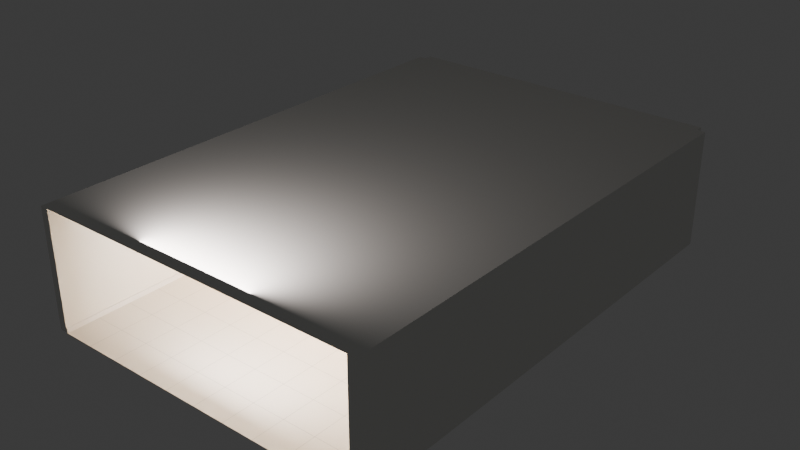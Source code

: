 # Source: laundromat.blend  (saved by Blender 5.2.45; exported with 4.5.12 LTS)
import bpy
from mathutils import Matrix  # noqa: F401  (used for matrix-valued properties, if any)

bpy.ops.wm.read_factory_settings(use_empty=True)
scene = bpy.context.scene
scene.name = 'Scene'

# ---- collections
col_collection = bpy.data.collections.new('Collection'); scene.collection.children.link(col_collection)

# ---- materials (node trees are filled in below, after node groups)
mat_floor_tile_mat_material = bpy.data.materials.new('Floor_Tile_Mat_Material')
mat_grout_grey_mat_material = bpy.data.materials.new('Grout_Grey_Mat_Material')
mat_arch_whitepaint_material = bpy.data.materials.new('Arch_WhitePaint_Material')

# ---- material node trees
mat_floor_tile_mat_material.use_nodes = True; mat_floor_tile_mat_material.node_tree.nodes.clear()
_N = mat_floor_tile_mat_material.node_tree.nodes; _L = mat_floor_tile_mat_material.node_tree.links
n0 = _N.new('ShaderNodeBsdfPrincipled'); n0.name = 'Principled BSDF'; n0.location = (-200, 100)
n0.inputs[0].default_value = (0.62, 0.6, 0.55, 1.0)
n0.inputs[2].default_value = 0.42
n0.inputs[10].default_value = 0.005
n1 = _N.new('ShaderNodeOutputMaterial'); n1.name = 'Material Output'; n1.location = (200, 100)
_L.new(n0.outputs[0], n1.inputs[0])
n1.is_active_output = True
mat_grout_grey_mat_material.use_nodes = True; mat_grout_grey_mat_material.node_tree.nodes.clear()
_N = mat_grout_grey_mat_material.node_tree.nodes; _L = mat_grout_grey_mat_material.node_tree.links
n0 = _N.new('ShaderNodeBsdfPrincipled'); n0.name = 'Principled BSDF'; n0.location = (-200, 100)
n0.inputs[0].default_value = (0.27, 0.27, 0.26, 1.0)
n0.inputs[2].default_value = 0.75
n0.inputs[10].default_value = 0.005
n1 = _N.new('ShaderNodeOutputMaterial'); n1.name = 'Material Output'; n1.location = (200, 100)
_L.new(n0.outputs[0], n1.inputs[0])
n1.is_active_output = True
mat_arch_whitepaint_material.use_nodes = True; mat_arch_whitepaint_material.node_tree.nodes.clear()
_N = mat_arch_whitepaint_material.node_tree.nodes; _L = mat_arch_whitepaint_material.node_tree.links
n0 = _N.new('ShaderNodeBsdfPrincipled'); n0.name = 'Principled BSDF'; n0.location = (-200, 100)
n0.inputs[0].default_value = (0.82, 0.82, 0.78, 1.0)
n0.inputs[2].default_value = 0.85
n0.inputs[10].default_value = 0.005
n1 = _N.new('ShaderNodeOutputMaterial'); n1.name = 'Material Output'; n1.location = (200, 100)
_L.new(n0.outputs[0], n1.inputs[0])
n1.is_active_output = True

# ---- world
world_world = bpy.data.worlds.new('World'); scene.world = world_world
world_world.use_nodes = True; world_world.node_tree.nodes.clear()
_N = world_world.node_tree.nodes; _L = world_world.node_tree.links
n0 = _N.new('ShaderNodeOutputWorld'); n0.name = 'World Output'; n0.location = (200, 100)
n1 = _N.new('ShaderNodeBackground'); n1.name = 'Background'; n1.location = (-200, 100)
n1.inputs[0].default_value = (0.05088, 0.05088, 0.05088, 1.0)
_L.new(n1.outputs[0], n0.inputs[0])
n0.is_active_output = True
world_world.color = (0.05088, 0.05088, 0.05088)
world_world.sun_shadow_jitter_overblur = 0.0

# ---- cameras
cam_camera_hero_camera = bpy.data.cameras.new('Camera_Hero_Camera')
cam_camera_hero_camera.lens = 40.0
cam_camera_hero_camera.dof.use_dof = True
cam_camera_hero_camera.dof.focus_distance = 7.0
cam_camera_hero_camera.dof.aperture_fstop = 5.6

# ---- lights
light_light_daylight_light = bpy.data.lights.new('Light_Daylight_Light', 'AREA')
light_light_daylight_light.use_temperature = True
light_light_daylight_light.temperature = 6000.0
light_light_daylight_light.energy = 700.0
light_light_daylight_light.size = 3.0
light_light_ceiling_01_light = bpy.data.lights.new('Light_Ceiling_01_Light', 'AREA')
light_light_ceiling_01_light.use_temperature = True
light_light_ceiling_01_light.temperature = 4000.0
light_light_ceiling_01_light.energy = 280.0
light_light_ceiling_01_light.size = 2.6
light_light_ceiling_02_light = bpy.data.lights.new('Light_Ceiling_02_Light', 'AREA')
light_light_ceiling_02_light.use_temperature = True
light_light_ceiling_02_light.temperature = 4000.0
light_light_ceiling_02_light.energy = 280.0
light_light_ceiling_02_light.size = 2.6
light_light_ceiling_03_light = bpy.data.lights.new('Light_Ceiling_03_Light', 'AREA')
light_light_ceiling_03_light.use_temperature = True
light_light_ceiling_03_light.temperature = 4000.0
light_light_ceiling_03_light.energy = 180.0
light_light_ceiling_03_light.size = 2.4

# ---- meshes
me_floor_tile_mesh = bpy.data.meshes.new('Floor_Tile_Mesh')
me_floor_tile_mesh.from_pydata([(-1.0, -1.0, 0.0), (1.0, -1.0, 0.0), (1.0, 1.0, 0.0), (-1.0, 1.0, 0.0)], [], [(0, 1, 2, 3)])
me_floor_tile_mesh.materials.append(mat_floor_tile_mat_material)
me_floor_tile_mesh.update()
me_floor_grout_mesh = bpy.data.meshes.new('Floor_Grout_Mesh')
me_floor_grout_mesh.from_pydata([(-3.203, -6.0, 0.002), (-3.197, -6.0, 0.002), (-3.197, 6.0, 0.002), (-3.203, 6.0, 0.002), (-2.403, -6.0, 0.002), (-2.397, -6.0, 0.002), (-2.397, 6.0, 0.002), (-2.403, 6.0, 0.002), (-1.603, -6.0, 0.002), (-1.597, -6.0, 0.002), (-1.597, 6.0, 0.002), (-1.603, 6.0, 0.002), (-0.803, -6.0, 0.002), (-0.797, -6.0, 0.002), (-0.797, 6.0, 0.002), (-0.803, 6.0, 0.002), (-0.003, -6.0, 0.002), (0.003, -6.0, 0.002), (0.003, 6.0, 0.002), (-0.003, 6.0, 0.002), (0.797, -6.0, 0.002), (0.803, -6.0, 0.002), (0.803, 6.0, 0.002), (0.797, 6.0, 0.002), (1.597, -6.0, 0.002), (1.603, -6.0, 0.002), (1.603, 6.0, 0.002), (1.597, 6.0, 0.002), (2.397, -6.0, 0.002), (2.403, -6.0, 0.002), (2.403, 6.0, 0.002), (2.397, 6.0, 0.002), (3.197, -6.0, 0.002), (3.203, -6.0, 0.002), (3.203, 6.0, 0.002), (3.197, 6.0, 0.002), (-4.0, -5.203, 0.002), (4.0, -5.203, 0.002), (4.0, -5.197, 0.002), (-4.0, -5.197, 0.002), (-4.0, -4.403, 0.002), (4.0, -4.403, 0.002), (4.0, -4.397, 0.002), (-4.0, -4.397, 0.002), (-4.0, -3.603, 0.002), (4.0, -3.603, 0.002), (4.0, -3.597, 0.002), (-4.0, -3.597, 0.002), (-4.0, -2.803, 0.002), (4.0, -2.803, 0.002), (4.0, -2.797, 0.002), (-4.0, -2.797, 0.002), (-4.0, -2.003, 0.002), (4.0, -2.003, 0.002), (4.0, -1.997, 0.002), (-4.0, -1.997, 0.002), (-4.0, -1.203, 0.002), (4.0, -1.203, 0.002), (4.0, -1.197, 0.002), (-4.0, -1.197, 0.002), (-4.0, -0.403, 0.002), (4.0, -0.403, 0.002), (4.0, -0.397, 0.002), (-4.0, -0.397, 0.002), (-4.0, 0.397, 0.002), (4.0, 0.397, 0.002), (4.0, 0.403, 0.002), (-4.0, 0.403, 0.002), (-4.0, 1.197, 0.002), (4.0, 1.197, 0.002), (4.0, 1.203, 0.002), (-4.0, 1.203, 0.002), (-4.0, 1.997, 0.002), (4.0, 1.997, 0.002), (4.0, 2.003, 0.002), (-4.0, 2.003, 0.002), (-4.0, 2.797, 0.002), (4.0, 2.797, 0.002), (4.0, 2.803, 0.002), (-4.0, 2.803, 0.002), (-4.0, 3.597, 0.002), (4.0, 3.597, 0.002), (4.0, 3.603, 0.002), (-4.0, 3.603, 0.002), (-4.0, 4.397, 0.002), (4.0, 4.397, 0.002), (4.0, 4.403, 0.002), (-4.0, 4.403, 0.002), (-4.0, 5.197, 0.002), (4.0, 5.197, 0.002), (4.0, 5.203, 0.002), (-4.0, 5.203, 0.002)], [], [(0, 1, 2, 3), (4, 5, 6, 7), (8, 9, 10, 11), (12, 13, 14, 15), (16, 17, 18, 19), (20, 21, 22, 23), (24, 25, 26, 27), (28, 29, 30, 31), (32, 33, 34, 35), (36, 37, 38, 39), (40, 41, 42, 43), (44, 45, 46, 47), (48, 49, 50, 51), (52, 53, 54, 55), (56, 57, 58, 59), (60, 61, 62, 63), (64, 65, 66, 67), (68, 69, 70, 71), (72, 73, 74, 75), (76, 77, 78, 79), (80, 81, 82, 83), (84, 85, 86, 87), (88, 89, 90, 91)])
me_floor_grout_mesh.materials.append(mat_grout_grey_mat_material)
me_floor_grout_mesh.update()
me_wall_back_mesh = bpy.data.meshes.new('Wall_Back_Mesh')
me_wall_back_mesh.from_pydata([(-1.0, -1.0, -1.0), (1.0, -1.0, -1.0), (1.0, 1.0, -1.0), (-1.0, 1.0, -1.0), (-1.0, -1.0, 1.0), (1.0, -1.0, 1.0), (1.0, 1.0, 1.0), (-1.0, 1.0, 1.0)], [], [(0, 3, 2, 1), (4, 5, 6, 7), (0, 1, 5, 4), (1, 2, 6, 5), (2, 3, 7, 6), (3, 0, 4, 7)])
me_wall_back_mesh.materials.append(mat_arch_whitepaint_material)
me_wall_back_mesh.update()
me_wall_left_mesh = bpy.data.meshes.new('Wall_Left_Mesh')
me_wall_left_mesh.from_pydata([(-1.0, -1.0, -1.0), (1.0, -1.0, -1.0), (1.0, 1.0, -1.0), (-1.0, 1.0, -1.0), (-1.0, -1.0, 1.0), (1.0, -1.0, 1.0), (1.0, 1.0, 1.0), (-1.0, 1.0, 1.0)], [], [(0, 3, 2, 1), (4, 5, 6, 7), (0, 1, 5, 4), (1, 2, 6, 5), (2, 3, 7, 6), (3, 0, 4, 7)])
me_wall_left_mesh.materials.append(mat_arch_whitepaint_material)
me_wall_left_mesh.update()
me_wall_right_mesh = bpy.data.meshes.new('Wall_Right_Mesh')
me_wall_right_mesh.from_pydata([(-1.0, -1.0, -1.0), (1.0, -1.0, -1.0), (1.0, 1.0, -1.0), (-1.0, 1.0, -1.0), (-1.0, -1.0, 1.0), (1.0, -1.0, 1.0), (1.0, 1.0, 1.0), (-1.0, 1.0, 1.0)], [], [(0, 3, 2, 1), (4, 5, 6, 7), (0, 1, 5, 4), (1, 2, 6, 5), (2, 3, 7, 6), (3, 0, 4, 7)])
me_wall_right_mesh.materials.append(mat_arch_whitepaint_material)
me_wall_right_mesh.update()
me_ceiling_mesh = bpy.data.meshes.new('Ceiling_Mesh')
me_ceiling_mesh.from_pydata([(-1.0, -1.0, 0.0), (1.0, -1.0, 0.0), (1.0, 1.0, 0.0), (-1.0, 1.0, 0.0)], [], [(0, 1, 2, 3)])
me_ceiling_mesh.materials.append(mat_arch_whitepaint_material)
me_ceiling_mesh.update()
me_ceiling_grid_mesh = bpy.data.meshes.new('Ceiling_Grid_Mesh')
me_ceiling_grid_mesh.from_pydata([(-3.61, -6.0, 2.885), (-3.59, -6.0, 2.885), (-3.59, 6.0, 2.885), (-3.61, 6.0, 2.885), (-2.41, -6.0, 2.885), (-2.39, -6.0, 2.885), (-2.39, 6.0, 2.885), (-2.41, 6.0, 2.885), (-1.21, -6.0, 2.885), (-1.19, -6.0, 2.885), (-1.19, 6.0, 2.885), (-1.21, 6.0, 2.885), (-0.01, -6.0, 2.885), (0.01, -6.0, 2.885), (0.01, 6.0, 2.885), (-0.01, 6.0, 2.885), (1.19, -6.0, 2.885), (1.21, -6.0, 2.885), (1.21, 6.0, 2.885), (1.19, 6.0, 2.885), (2.39, -6.0, 2.885), (2.41, -6.0, 2.885), (2.41, 6.0, 2.885), (2.39, 6.0, 2.885), (3.59, -6.0, 2.885), (3.61, -6.0, 2.885), (3.61, 6.0, 2.885), (3.59, 6.0, 2.885), (-4.0, -5.41, 2.885), (4.0, -5.41, 2.885), (4.0, -5.39, 2.885), (-4.0, -5.39, 2.885), (-4.0, -4.81, 2.885), (4.0, -4.81, 2.885), (4.0, -4.79, 2.885), (-4.0, -4.79, 2.885), (-4.0, -4.21, 2.885), (4.0, -4.21, 2.885), (4.0, -4.19, 2.885), (-4.0, -4.19, 2.885), (-4.0, -3.61, 2.885), (4.0, -3.61, 2.885), (4.0, -3.59, 2.885), (-4.0, -3.59, 2.885), (-4.0, -3.01, 2.885), (4.0, -3.01, 2.885), (4.0, -2.99, 2.885), (-4.0, -2.99, 2.885), (-4.0, -2.41, 2.885), (4.0, -2.41, 2.885), (4.0, -2.39, 2.885), (-4.0, -2.39, 2.885), (-4.0, -1.81, 2.885), (4.0, -1.81, 2.885), (4.0, -1.79, 2.885), (-4.0, -1.79, 2.885), (-4.0, -1.21, 2.885), (4.0, -1.21, 2.885), (4.0, -1.19, 2.885), (-4.0, -1.19, 2.885), (-4.0, -0.61, 2.885), (4.0, -0.61, 2.885), (4.0, -0.59, 2.885), (-4.0, -0.59, 2.885), (-4.0, -0.01, 2.885), (4.0, -0.01, 2.885), (4.0, 0.01, 2.885), (-4.0, 0.01, 2.885), (-4.0, 0.59, 2.885), (4.0, 0.59, 2.885), (4.0, 0.61, 2.885), (-4.0, 0.61, 2.885), (-4.0, 1.19, 2.885), (4.0, 1.19, 2.885), (4.0, 1.21, 2.885), (-4.0, 1.21, 2.885), (-4.0, 1.79, 2.885), (4.0, 1.79, 2.885), (4.0, 1.81, 2.885), (-4.0, 1.81, 2.885), (-4.0, 2.39, 2.885), (4.0, 2.39, 2.885), (4.0, 2.41, 2.885), (-4.0, 2.41, 2.885), (-4.0, 2.99, 2.885), (4.0, 2.99, 2.885), (4.0, 3.01, 2.885), (-4.0, 3.01, 2.885), (-4.0, 3.59, 2.885), (4.0, 3.59, 2.885), (4.0, 3.61, 2.885), (-4.0, 3.61, 2.885), (-4.0, 4.19, 2.885), (4.0, 4.19, 2.885), (4.0, 4.21, 2.885), (-4.0, 4.21, 2.885), (-4.0, 4.79, 2.885), (4.0, 4.79, 2.885), (4.0, 4.81, 2.885), (-4.0, 4.81, 2.885), (-4.0, 5.39, 2.885), (4.0, 5.39, 2.885), (4.0, 5.41, 2.885), (-4.0, 5.41, 2.885)], [], [(0, 1, 2, 3), (4, 5, 6, 7), (8, 9, 10, 11), (12, 13, 14, 15), (16, 17, 18, 19), (20, 21, 22, 23), (24, 25, 26, 27), (28, 29, 30, 31), (32, 33, 34, 35), (36, 37, 38, 39), (40, 41, 42, 43), (44, 45, 46, 47), (48, 49, 50, 51), (52, 53, 54, 55), (56, 57, 58, 59), (60, 61, 62, 63), (64, 65, 66, 67), (68, 69, 70, 71), (72, 73, 74, 75), (76, 77, 78, 79), (80, 81, 82, 83), (84, 85, 86, 87), (88, 89, 90, 91), (92, 93, 94, 95), (96, 97, 98, 99), (100, 101, 102, 103)])
me_ceiling_grid_mesh.materials.append(mat_grout_grey_mat_material)
me_ceiling_grid_mesh.update()
me_ceiling_lightpanels_mesh = bpy.data.meshes.new('Ceiling_LightPanels_Mesh')
me_ceiling_lightpanels_mesh.from_pydata([(-2.95, -3.75, 2.88), (-1.85, -3.75, 2.88), (-1.85, -3.45, 2.88), (-2.95, -3.45, 2.88), (-2.95, -1.35, 2.88), (-1.85, -1.35, 2.88), (-1.85, -1.05, 2.88), (-2.95, -1.05, 2.88), (-2.95, 1.05, 2.88), (-1.85, 1.05, 2.88), (-1.85, 1.35, 2.88), (-2.95, 1.35, 2.88), (-2.95, 3.45, 2.88), (-1.85, 3.45, 2.88), (-1.85, 3.75, 2.88), (-2.95, 3.75, 2.88), (1.85, -3.75, 2.88), (2.95, -3.75, 2.88), (2.95, -3.45, 2.88), (1.85, -3.45, 2.88), (1.85, -1.35, 2.88), (2.95, -1.35, 2.88), (2.95, -1.05, 2.88), (1.85, -1.05, 2.88), (1.85, 1.05, 2.88), (2.95, 1.05, 2.88), (2.95, 1.35, 2.88), (1.85, 1.35, 2.88), (1.85, 3.45, 2.88), (2.95, 3.45, 2.88), (2.95, 3.75, 2.88), (1.85, 3.75, 2.88)], [], [(0, 1, 2, 3), (4, 5, 6, 7), (8, 9, 10, 11), (12, 13, 14, 15), (16, 17, 18, 19), (20, 21, 22, 23), (24, 25, 26, 27), (28, 29, 30, 31)])
me_ceiling_lightpanels_mesh.update()
me_baseboard_mesh = bpy.data.meshes.new('Baseboard_Mesh')
me_baseboard_mesh.from_pydata([(-4.0, 5.97, 0.0), (4.0, 5.97, 0.0), (4.0, 5.99, 0.0), (-4.0, 5.99, 0.0), (-4.0, 5.97, 0.12), (4.0, 5.97, 0.12), (4.0, 5.99, 0.12), (-4.0, 5.99, 0.12), (-3.99, -6.0, 0.0), (-3.97, -6.0, 0.0), (-3.97, 6.0, 0.0), (-3.99, 6.0, 0.0), (-3.99, -6.0, 0.12), (-3.97, -6.0, 0.12), (-3.97, 6.0, 0.12), (-3.99, 6.0, 0.12), (3.97, -6.0, 0.0), (3.99, -6.0, 0.0), (3.99, 6.0, 0.0), (3.97, 6.0, 0.0), (3.97, -6.0, 0.12), (3.99, -6.0, 0.12), (3.99, 6.0, 0.12), (3.97, 6.0, 0.12)], [], [(0, 3, 2, 1), (4, 5, 6, 7), (0, 1, 5, 4), (1, 2, 6, 5), (2, 3, 7, 6), (3, 0, 4, 7), (8, 11, 10, 9), (12, 13, 14, 15), (8, 9, 13, 12), (9, 10, 14, 13), (10, 11, 15, 14), (11, 8, 12, 15), (16, 19, 18, 17), (20, 21, 22, 23), (16, 17, 21, 20), (17, 18, 22, 21), (18, 19, 23, 22), (19, 16, 20, 23)])
me_baseboard_mesh.update()

# ---- objects
ob_floor_tile = bpy.data.objects.new('Floor_Tile', me_floor_tile_mesh)
ob_floor_grout = bpy.data.objects.new('Floor_Grout', me_floor_grout_mesh)
ob_wall_back = bpy.data.objects.new('Wall_Back', me_wall_back_mesh)
ob_wall_left = bpy.data.objects.new('Wall_Left', me_wall_left_mesh)
ob_wall_right = bpy.data.objects.new('Wall_Right', me_wall_right_mesh)
ob_ceiling = bpy.data.objects.new('Ceiling', me_ceiling_mesh)
ob_ceiling_grid = bpy.data.objects.new('Ceiling_Grid', me_ceiling_grid_mesh)
ob_ceiling_lightpanels = bpy.data.objects.new('Ceiling_LightPanels', me_ceiling_lightpanels_mesh)
ob_baseboard = bpy.data.objects.new('Baseboard', me_baseboard_mesh)
ob_camera_hero = bpy.data.objects.new('Camera_Hero', cam_camera_hero_camera)
ob_light_daylight = bpy.data.objects.new('Light_Daylight', light_light_daylight_light)
ob_light_ceiling_01 = bpy.data.objects.new('Light_Ceiling_01', light_light_ceiling_01_light)
ob_light_ceiling_02 = bpy.data.objects.new('Light_Ceiling_02', light_light_ceiling_02_light)
ob_light_ceiling_03 = bpy.data.objects.new('Light_Ceiling_03', light_light_ceiling_03_light)

# ---- transforms, parenting, visibility, modifiers, constraints
ob_floor_tile.location = (0.0, 0.0, 0.0)
ob_floor_tile.scale = (4.0, 6.0, 1.0)
ob_floor_grout.location = (0.0, 0.0, 0.0)
ob_wall_back.location = (0.0, 6.1, 1.45)
ob_wall_back.scale = (4.0, 0.1, 1.45)
ob_wall_left.location = (-4.1, 0.0, 1.45)
ob_wall_left.scale = (0.1, 6.0, 1.45)
ob_wall_right.location = (4.1, 0.0, 1.45)
ob_wall_right.scale = (0.1, 6.0, 1.45)
ob_ceiling.location = (0.0, 0.0, 2.9)
ob_ceiling.scale = (4.0, 6.0, 1.0)
ob_ceiling_grid.location = (0.0, 0.0, 0.0)
ob_ceiling_lightpanels.location = (0.0, 0.0, 0.0)
ob_baseboard.location = (0.0, 0.0, 0.0)
ob_camera_hero.location = (0.0, -5.4, 1.6)
ob_camera_hero.rotation_euler = (1.571, 0.0, 0.0)
ob_light_daylight.location = (0.0, -5.7, 2.45)
ob_light_daylight.rotation_euler = (1.571, 0.0, 0.0)
ob_light_ceiling_01.location = (-2.2, 0.0, 2.75)
ob_light_ceiling_02.location = (2.2, 0.0, 2.75)
ob_light_ceiling_03.location = (0.0, 4.2, 2.75)

# ---- collection membership
col_collection.objects.link(ob_floor_tile)
col_collection.objects.link(ob_floor_grout)
col_collection.objects.link(ob_wall_back)
col_collection.objects.link(ob_wall_left)
col_collection.objects.link(ob_wall_right)
col_collection.objects.link(ob_ceiling)
col_collection.objects.link(ob_ceiling_grid)
col_collection.objects.link(ob_ceiling_lightpanels)
col_collection.objects.link(ob_baseboard)
col_collection.objects.link(ob_camera_hero)
col_collection.objects.link(ob_light_daylight)
col_collection.objects.link(ob_light_ceiling_01)
col_collection.objects.link(ob_light_ceiling_02)
col_collection.objects.link(ob_light_ceiling_03)

# ---- scene / render settings (as saved in the file)
scene.frame_start = 1; scene.frame_end = 250; scene.frame_set(1)
scene.render.engine = 'BLENDER_EEVEE_NEXT'
scene.render.bake_bias = 0.0
scene.render.bake_samples = 0
scene.render.compositor_device = 'GPU'
scene.eevee.use_volume_custom_range = False
scene.eevee.fast_gi_thickness_near = 0.1
scene.eevee.fast_gi_thickness_far = 0.0
scene.eevee.ray_tracing_options.screen_trace_thickness = 0.1
bpy.context.view_layer.update()

# ---- added for rendering (the .blend has no active camera): camera
cam_auto = bpy.data.cameras.new('AutoCamera')
cam_auto.lens = 50.0
cam_auto.sensor_width = 36.0
cam_auto.clip_end = 1000.0
ob_auto_camera = bpy.data.objects.new('AutoCamera', cam_auto)
scene.collection.objects.link(ob_auto_camera)
ob_auto_camera.location = (13.9648, -16.6577, 12.6218)
ob_auto_camera.rotation_euler = (1.09748, -7.21219e-08, 0.694738)
scene.camera = ob_auto_camera
bpy.context.view_layer.update()
